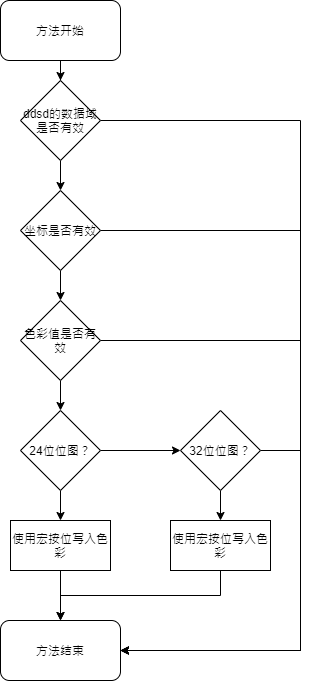

The diagram above was exported from draw.io. Its source (the exported page's mxGraphModel, read from the mxfile embedded in the PNG):
<mxGraphModel dx="460" dy="813" grid="1" gridSize="10" guides="1" tooltips="1" connect="1" arrows="1" fold="1" page="1" pageScale="1" pageWidth="1169" pageHeight="827" math="0" shadow="0">
  <root>
    <mxCell id="0" />
    <mxCell id="1" parent="0" />
    <mxCell id="S2GIbGlFzKZwBS7fxU6h-22" style="edgeStyle=orthogonalEdgeStyle;rounded=0;orthogonalLoop=1;jettySize=auto;html=1;exitX=0.5;exitY=1;exitDx=0;exitDy=0;" edge="1" parent="1" source="S2GIbGlFzKZwBS7fxU6h-1" target="S2GIbGlFzKZwBS7fxU6h-4">
      <mxGeometry relative="1" as="geometry" />
    </mxCell>
    <mxCell id="S2GIbGlFzKZwBS7fxU6h-1" value="方法开始" style="rounded=1;whiteSpace=wrap;html=1;" vertex="1" parent="1">
      <mxGeometry x="20" y="20" width="120" height="60" as="geometry" />
    </mxCell>
    <mxCell id="S2GIbGlFzKZwBS7fxU6h-6" value="" style="edgeStyle=orthogonalEdgeStyle;rounded=0;orthogonalLoop=1;jettySize=auto;html=1;" edge="1" parent="1" source="S2GIbGlFzKZwBS7fxU6h-4" target="S2GIbGlFzKZwBS7fxU6h-5">
      <mxGeometry relative="1" as="geometry" />
    </mxCell>
    <mxCell id="S2GIbGlFzKZwBS7fxU6h-23" style="edgeStyle=orthogonalEdgeStyle;rounded=0;orthogonalLoop=1;jettySize=auto;html=1;exitX=1;exitY=0.5;exitDx=0;exitDy=0;entryX=1;entryY=0.5;entryDx=0;entryDy=0;" edge="1" parent="1" source="S2GIbGlFzKZwBS7fxU6h-4" target="S2GIbGlFzKZwBS7fxU6h-21">
      <mxGeometry relative="1" as="geometry">
        <Array as="points">
          <mxPoint x="320" y="140" />
          <mxPoint x="320" y="670" />
        </Array>
      </mxGeometry>
    </mxCell>
    <mxCell id="S2GIbGlFzKZwBS7fxU6h-4" value="ddsd的数据域是否有效" style="rhombus;whiteSpace=wrap;html=1;" vertex="1" parent="1">
      <mxGeometry x="40" y="100" width="80" height="80" as="geometry" />
    </mxCell>
    <mxCell id="S2GIbGlFzKZwBS7fxU6h-8" value="" style="edgeStyle=orthogonalEdgeStyle;rounded=0;orthogonalLoop=1;jettySize=auto;html=1;" edge="1" parent="1" source="S2GIbGlFzKZwBS7fxU6h-5" target="S2GIbGlFzKZwBS7fxU6h-7">
      <mxGeometry relative="1" as="geometry" />
    </mxCell>
    <mxCell id="S2GIbGlFzKZwBS7fxU6h-24" style="edgeStyle=orthogonalEdgeStyle;rounded=0;orthogonalLoop=1;jettySize=auto;html=1;exitX=1;exitY=0.5;exitDx=0;exitDy=0;entryX=1;entryY=0.5;entryDx=0;entryDy=0;" edge="1" parent="1" source="S2GIbGlFzKZwBS7fxU6h-5" target="S2GIbGlFzKZwBS7fxU6h-21">
      <mxGeometry relative="1" as="geometry">
        <Array as="points">
          <mxPoint x="320" y="250" />
          <mxPoint x="320" y="670" />
        </Array>
      </mxGeometry>
    </mxCell>
    <mxCell id="S2GIbGlFzKZwBS7fxU6h-5" value="坐标是否有效" style="rhombus;whiteSpace=wrap;html=1;" vertex="1" parent="1">
      <mxGeometry x="40" y="210" width="80" height="80" as="geometry" />
    </mxCell>
    <mxCell id="S2GIbGlFzKZwBS7fxU6h-10" value="" style="edgeStyle=orthogonalEdgeStyle;rounded=0;orthogonalLoop=1;jettySize=auto;html=1;" edge="1" parent="1" source="S2GIbGlFzKZwBS7fxU6h-7" target="S2GIbGlFzKZwBS7fxU6h-9">
      <mxGeometry relative="1" as="geometry" />
    </mxCell>
    <mxCell id="S2GIbGlFzKZwBS7fxU6h-25" style="edgeStyle=orthogonalEdgeStyle;rounded=0;orthogonalLoop=1;jettySize=auto;html=1;exitX=1;exitY=0.5;exitDx=0;exitDy=0;entryX=1;entryY=0.5;entryDx=0;entryDy=0;" edge="1" parent="1" source="S2GIbGlFzKZwBS7fxU6h-7" target="S2GIbGlFzKZwBS7fxU6h-21">
      <mxGeometry relative="1" as="geometry">
        <Array as="points">
          <mxPoint x="320" y="360" />
          <mxPoint x="320" y="670" />
        </Array>
      </mxGeometry>
    </mxCell>
    <mxCell id="S2GIbGlFzKZwBS7fxU6h-7" value="色彩值是否有效" style="rhombus;whiteSpace=wrap;html=1;" vertex="1" parent="1">
      <mxGeometry x="40" y="320" width="80" height="80" as="geometry" />
    </mxCell>
    <mxCell id="S2GIbGlFzKZwBS7fxU6h-12" value="" style="edgeStyle=orthogonalEdgeStyle;rounded=0;orthogonalLoop=1;jettySize=auto;html=1;" edge="1" parent="1" source="S2GIbGlFzKZwBS7fxU6h-9" target="S2GIbGlFzKZwBS7fxU6h-11">
      <mxGeometry relative="1" as="geometry" />
    </mxCell>
    <mxCell id="S2GIbGlFzKZwBS7fxU6h-20" style="edgeStyle=orthogonalEdgeStyle;rounded=0;orthogonalLoop=1;jettySize=auto;html=1;exitX=0.5;exitY=1;exitDx=0;exitDy=0;" edge="1" parent="1" source="S2GIbGlFzKZwBS7fxU6h-9" target="S2GIbGlFzKZwBS7fxU6h-17">
      <mxGeometry relative="1" as="geometry" />
    </mxCell>
    <mxCell id="S2GIbGlFzKZwBS7fxU6h-9" value="24位位图？" style="rhombus;whiteSpace=wrap;html=1;" vertex="1" parent="1">
      <mxGeometry x="40" y="430" width="80" height="80" as="geometry" />
    </mxCell>
    <mxCell id="S2GIbGlFzKZwBS7fxU6h-19" style="edgeStyle=orthogonalEdgeStyle;rounded=0;orthogonalLoop=1;jettySize=auto;html=1;exitX=0.5;exitY=1;exitDx=0;exitDy=0;entryX=0.5;entryY=0;entryDx=0;entryDy=0;" edge="1" parent="1" source="S2GIbGlFzKZwBS7fxU6h-11" target="S2GIbGlFzKZwBS7fxU6h-18">
      <mxGeometry relative="1" as="geometry" />
    </mxCell>
    <mxCell id="S2GIbGlFzKZwBS7fxU6h-27" style="edgeStyle=orthogonalEdgeStyle;rounded=0;orthogonalLoop=1;jettySize=auto;html=1;exitX=1;exitY=0.5;exitDx=0;exitDy=0;entryX=1;entryY=0.5;entryDx=0;entryDy=0;" edge="1" parent="1" source="S2GIbGlFzKZwBS7fxU6h-11" target="S2GIbGlFzKZwBS7fxU6h-21">
      <mxGeometry relative="1" as="geometry">
        <Array as="points">
          <mxPoint x="320" y="470" />
          <mxPoint x="320" y="670" />
        </Array>
      </mxGeometry>
    </mxCell>
    <mxCell id="S2GIbGlFzKZwBS7fxU6h-11" value="32位位图？" style="rhombus;whiteSpace=wrap;html=1;" vertex="1" parent="1">
      <mxGeometry x="200" y="430" width="80" height="80" as="geometry" />
    </mxCell>
    <mxCell id="S2GIbGlFzKZwBS7fxU6h-26" style="edgeStyle=orthogonalEdgeStyle;rounded=0;orthogonalLoop=1;jettySize=auto;html=1;exitX=0.5;exitY=1;exitDx=0;exitDy=0;entryX=0.5;entryY=0;entryDx=0;entryDy=0;" edge="1" parent="1" source="S2GIbGlFzKZwBS7fxU6h-17" target="S2GIbGlFzKZwBS7fxU6h-21">
      <mxGeometry relative="1" as="geometry" />
    </mxCell>
    <mxCell id="S2GIbGlFzKZwBS7fxU6h-17" value="使用宏按位写入色彩" style="rounded=0;whiteSpace=wrap;html=1;" vertex="1" parent="1">
      <mxGeometry x="30" y="540" width="100" height="50" as="geometry" />
    </mxCell>
    <mxCell id="S2GIbGlFzKZwBS7fxU6h-28" style="edgeStyle=orthogonalEdgeStyle;rounded=0;orthogonalLoop=1;jettySize=auto;html=1;exitX=0.5;exitY=1;exitDx=0;exitDy=0;" edge="1" parent="1" source="S2GIbGlFzKZwBS7fxU6h-18" target="S2GIbGlFzKZwBS7fxU6h-21">
      <mxGeometry relative="1" as="geometry" />
    </mxCell>
    <mxCell id="S2GIbGlFzKZwBS7fxU6h-18" value="使用宏按位写入色彩" style="rounded=0;whiteSpace=wrap;html=1;" vertex="1" parent="1">
      <mxGeometry x="190" y="540" width="100" height="50" as="geometry" />
    </mxCell>
    <mxCell id="S2GIbGlFzKZwBS7fxU6h-21" value="方法结束" style="rounded=1;whiteSpace=wrap;html=1;" vertex="1" parent="1">
      <mxGeometry x="20" y="640" width="120" height="60" as="geometry" />
    </mxCell>
  </root>
</mxGraphModel>